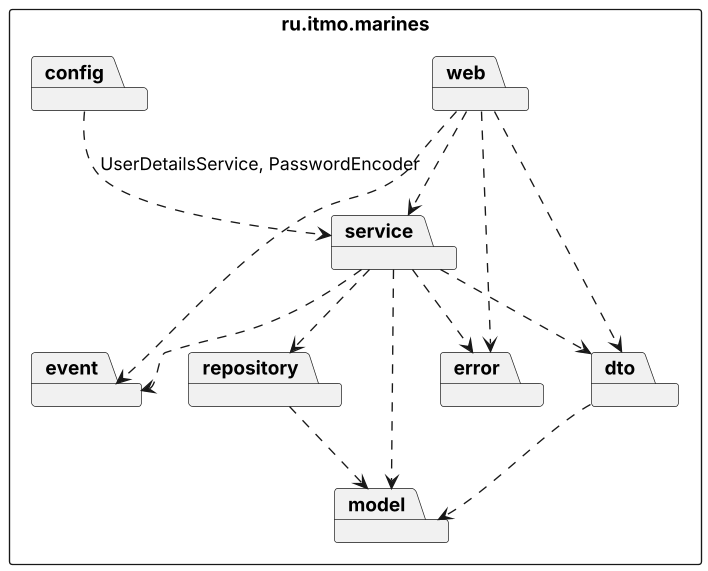

The diagram above was rendered by PlantUML. Its source (embedded in the PNG):
@startuml
skinparamlocked dpi 130
skinparam packageStyle rectangle

package "ru.itmo.marines" {
  package web
  package dto
  package service
  package repository
  package model
  package event
  package error
  package config
}

web ..> service
web ..> dto
web ..> event
service ..> repository
service ..> model
service ..> dto
service ..> event
service ..> error
repository ..> model
dto ..> model
web ..> error
config ..> service : UserDetailsService, PasswordEncoder
@enduml